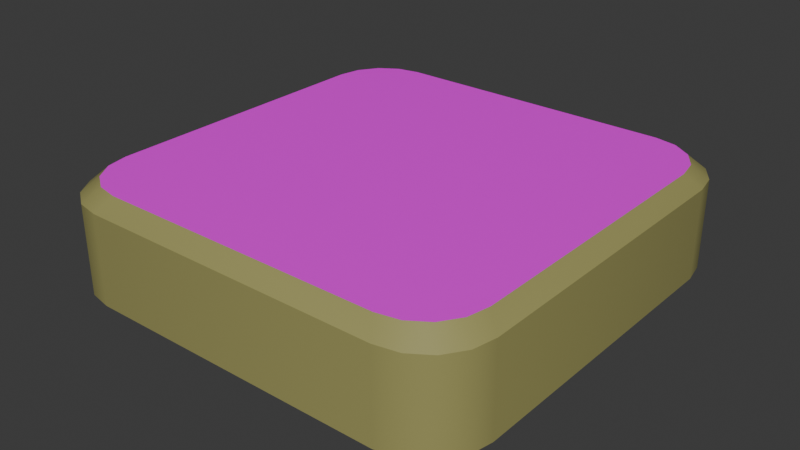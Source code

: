 # Source: ResizePlatform.blend  (saved by Blender 4.0.36; exported with 4.5.12 LTS)
import bpy
from mathutils import Matrix  # noqa: F401  (used for matrix-valued properties, if any)

bpy.ops.wm.read_factory_settings(use_empty=True)
scene = bpy.context.scene
scene.name = 'Scene'

# ---- collections
col_collection = bpy.data.collections.new('Collection'); scene.collection.children.link(col_collection)

# ---- images (referenced by path relative to the original .blend; pixels are not part of the script)
import os
ASSET_DIR = os.environ.get("B2B_ASSET_DIR", "")  # directory of the original .blend (textures are referenced by path, not embedded)
HERE = os.path.dirname(os.path.abspath(__file__))  # packed textures are extracted next to this script under _unpacked/

def load_image(name, relpath, width, height, colorspace="sRGB"):
    """Load a texture the original file referenced (path relative to the .blend, or extracted next to this script)."""
    p = next((c for c in (os.path.join(HERE, relpath), os.path.join(ASSET_DIR, relpath)) if relpath and os.path.exists(c)), "")
    if p:
        img = bpy.data.images.load(p, check_existing=True)
        img.name = name
    else:  # same state as the original file: an image datablock whose file is absent (Cycles renders it pink)
        img = bpy.data.images.new(name, width, height)
        img.source = "FILE"
        img.filepath = "//" + (relpath or name)
    img.colorspace_settings.name = colorspace
    return img
img_transparent_arrows_icon_minimize_icon_basic_application_icon_5f = load_image('transparent-arrows-icon-minimize-icon-basic-application-icon-5f', 'transparent-arrows-icon-minimize-icon-basic-application-icon-5ff6bb57550829.5036337816100053353483.png', 1024, 1024, 'sRGB')

# ---- materials (node trees are filled in below, after node groups)
mat_piatt_ber_col = bpy.data.materials.new('piatt_ber_col')
mat_piatt_ber_col.alpha_threshold = 0.0
mat_piatt_ber_col.use_transparent_shadow = False
mat_piatt_ber_col.roughness = 0.5
mat_piatt_ber_col.line_color = (0.0, 0.0, 0.0, 1.0)
mat_texture_ber = bpy.data.materials.new('texture_ber')

# ---- node groups
ng_auto_smooth = bpy.data.node_groups.new('Auto Smooth', 'GeometryNodeTree')
_s = ng_auto_smooth.interface.new_socket(name='Geometry', in_out='OUTPUT', socket_type='NodeSocketGeometry')
_s = ng_auto_smooth.interface.new_socket(name='Geometry', in_out='INPUT', socket_type='NodeSocketGeometry')
_s = ng_auto_smooth.interface.new_socket(name='Angle', in_out='INPUT', socket_type='NodeSocketFloat')
_s.subtype = 'ANGLE'
_s.min_value = 0.0
_s.max_value = 3.142
ng_auto_smooth.is_modifier = True
_N = ng_auto_smooth.nodes; _L = ng_auto_smooth.links
n0 = _N.new('NodeGroupOutput'); n0.name = 'Group Output'; n0.location = (480, -100)
n1 = _N.new('NodeGroupInput'); n1.name = 'Group Input'; n1.location = (-420, -300)
n2 = _N.new('NodeGroupInput'); n2.name = 'Group Input.001'; n2.location = (-60, -100)
n3 = _N.new('GeometryNodeSetShadeSmooth'); n3.name = 'Set Shade Smooth'; n3.location = (120, -100)
n3.domain = 'EDGE'
n4 = _N.new('GeometryNodeSetShadeSmooth'); n4.name = 'Set Shade Smooth.001'; n4.location = (300, -100)
n5 = _N.new('GeometryNodeInputMeshEdgeAngle'); n5.name = 'Edge Angle'; n5.location = (-420, -220)
n6 = _N.new('GeometryNodeInputEdgeSmooth'); n6.name = 'Is Edge Smooth'; n6.location = (-60, -160)
n7 = _N.new('GeometryNodeInputShadeSmooth'); n7.name = 'Is Face Smooth'; n7.location = (-240, -340)
n8 = _N.new('FunctionNodeBooleanMath'); n8.name = 'Boolean Math'; n8.location = (-60, -220)
n9 = _N.new('FunctionNodeCompare'); n9.name = 'Compare'; n9.location = (-240, -180)
n9.operation = 'LESS_EQUAL'
_L.new(n5.outputs[0], n9.inputs[0])
_L.new(n4.outputs[0], n0.inputs[0])
_L.new(n1.outputs[1], n9.inputs[1])
_L.new(n9.outputs[0], n8.inputs[0])
_L.new(n7.outputs[0], n8.inputs[1])
_L.new(n2.outputs[0], n3.inputs[0])
_L.new(n6.outputs[0], n3.inputs[1])
_L.new(n3.outputs[0], n4.inputs[0])
_L.new(n8.outputs[0], n3.inputs[2])
n0.is_active_output = True

# ---- material node trees
mat_piatt_ber_col.use_nodes = True; mat_piatt_ber_col.node_tree.nodes.clear()
_N = mat_piatt_ber_col.node_tree.nodes; _L = mat_piatt_ber_col.node_tree.links
n0 = _N.new('ShaderNodeOutputMaterial'); n0.name = 'Material Output'; n0.location = (300, 300)
n1 = _N.new('ShaderNodeBsdfPrincipled'); n1.name = 'Principled BSDF'; n1.location = (10, 300)
n1.inputs[0].default_value = (0.3325, 0.314, 0.1119, 1.0)
n1.inputs[3].default_value = 1.45
n1.inputs[27].default_value = (0.0, 0.0, 0.0, 1.0)
_L.new(n1.outputs[0], n0.inputs[0])
n0.is_active_output = True
mat_texture_ber.use_nodes = True; mat_texture_ber.node_tree.nodes.clear()
_N = mat_texture_ber.node_tree.nodes; _L = mat_texture_ber.node_tree.links
n0 = _N.new('ShaderNodeBsdfPrincipled'); n0.name = 'Principled BSDF'; n0.location = (10, 300)
n0.distribution = 'GGX'
n0.subsurface_method = 'RANDOM_WALK_SKIN'
n0.inputs[3].default_value = 1.45
n0.inputs[27].default_value = (0.0, 0.0, 0.0, 1.0)
n0.inputs[28].default_value = 1.0
n1 = _N.new('ShaderNodeOutputMaterial'); n1.name = 'Material Output'; n1.location = (300, 300)
n1.target = 'CYCLES'
n2 = _N.new('ShaderNodeTexImage'); n2.name = 'Image Texture'; n2.location = (-363, 238)
n2.image = img_transparent_arrows_icon_minimize_icon_basic_application_icon_5f
n3 = _N.new('ShaderNodeOutputMaterial'); n3.name = 'Material Output.001'; n3.location = (0, 0)
n3.target = 'EEVEE'
n4 = _N.new('ShaderNodeMixShader'); n4.name = 'Mix Shader'; n4.location = (0, 0)
n4.label = 'Disable Shadow'
n4.hide = True
n5 = _N.new('ShaderNodeLightPath'); n5.name = 'Light Path'; n5.location = (0, 0)
n5.hide = True
n6 = _N.new('ShaderNodeBsdfTransparent'); n6.name = 'Transparent BSDF'; n6.location = (0, 0)
n6.hide = True
_L.new(n0.outputs[0], n1.inputs[0])
_L.new(n2.outputs[0], n0.inputs[0])
_L.new(n2.outputs[1], n0.inputs[4])
_L.new(n0.outputs[0], n4.inputs[1])
_L.new(n4.outputs[0], n3.inputs[0])
_L.new(n5.outputs[1], n4.inputs[0])
_L.new(n6.outputs[0], n4.inputs[2])
n1.is_active_output = True

# ---- world
world_world = bpy.data.worlds.new('World'); scene.world = world_world
world_world.use_nodes = True; world_world.node_tree.nodes.clear()
_N = world_world.node_tree.nodes; _L = world_world.node_tree.links
n0 = _N.new('ShaderNodeOutputWorld'); n0.name = 'World Output'; n0.location = (300, 300)
n1 = _N.new('ShaderNodeBackground'); n1.name = 'Background'; n1.location = (10, 300)
n1.inputs[0].default_value = (0.05088, 0.05088, 0.05088, 1.0)
_L.new(n1.outputs[0], n0.inputs[0])
n0.is_active_output = True
world_world.color = (0.05088, 0.05088, 0.05088)
world_world.use_sun_shadow = False
world_world.sun_shadow_jitter_overblur = 0.0

# ---- meshes
me_tassello_cambia_colore = bpy.data.meshes.new('tassello_cambia_colore')
me_tassello_cambia_colore.from_pydata([(-0.8841, 0.0, 0.1837), (0.0, -0.826, 0.2434), (-0.826, 0.0, 0.2434), (0.0, 0.0, 0.2434), (0.0, -0.8841, 0.1837), (-0.8841, 0.0, 0.0), (0.0, -0.8841, 0.0), (0.8841, 0.0, 0.1837), (0.826, 0.0, 0.2434), (0.8841, 0.0, 0.0), (0.0, 0.826, 0.2434), (0.0, 0.8841, 0.1837), (0.0, 0.8841, 0.0), (-0.8841, 0.0, -0.1837), (0.0, -0.826, -0.2434), (-0.826, 0.0, -0.2434), (0.0, 0.0, -0.2434), (0.0, -0.8841, -0.1837), (0.8841, 0.0, -0.1837), (0.826, 0.0, -0.2434), (0.0, 0.826, -0.2434), (0.0, 0.8841, -0.1837), (-0.826, -0.5885, 0.2434), (-0.5885, -0.826, 0.2434), (-0.8079, -0.6794, 0.2434), (-0.7565, -0.7565, 0.2434), (-0.6794, -0.8079, 0.2434), (-0.8841, -0.63, 0.1837), (-0.63, -0.8841, 0.1837), (-0.8648, -0.7272, 0.1837), (-0.8097, -0.8097, 0.1837), (-0.7272, -0.8648, 0.1837), (-0.8841, -0.63, 0.0), (-0.63, -0.8841, 0.0), (-0.8648, -0.7272, 0.0), (-0.8097, -0.8097, 0.0), (-0.7272, -0.8648, 0.0), (0.5885, -0.826, 0.2434), (0.826, -0.5885, 0.2434), (0.6794, -0.8079, 0.2434), (0.7565, -0.7565, 0.2434), (0.8079, -0.6794, 0.2434), (0.63, -0.8841, 0.1837), (0.8841, -0.63, 0.1837), (0.7272, -0.8648, 0.1837), (0.8097, -0.8097, 0.1837), (0.8648, -0.7272, 0.1837), (0.63, -0.8841, 0.0), (0.8841, -0.63, 0.0), (0.7272, -0.8648, 0.0), (0.8097, -0.8097, 0.0), (0.8648, -0.7272, 0.0), (-0.5885, 0.826, 0.2434), (-0.826, 0.5885, 0.2434), (-0.6794, 0.8079, 0.2434), (-0.7565, 0.7565, 0.2434), (-0.8079, 0.6794, 0.2434), (-0.63, 0.8841, 0.1837), (-0.8841, 0.63, 0.1837), (-0.7272, 0.8648, 0.1837), (-0.8097, 0.8097, 0.1837), (-0.8648, 0.7272, 0.1837), (-0.63, 0.8841, 0.0), (-0.8841, 0.63, 0.0), (-0.7272, 0.8648, 0.0), (-0.8097, 0.8097, 0.0), (-0.8648, 0.7272, 0.0), (0.826, 0.5885, 0.2434), (0.5885, 0.826, 0.2434), (0.8079, 0.6794, 0.2434), (0.7565, 0.7565, 0.2434), (0.6794, 0.8079, 0.2434), (0.8841, 0.63, 0.1837), (0.63, 0.8841, 0.1837), (0.8648, 0.7272, 0.1837), (0.8097, 0.8097, 0.1837), (0.7272, 0.8648, 0.1837), (0.8841, 0.63, 0.0), (0.63, 0.8841, 0.0), (0.8648, 0.7272, 0.0), (0.8097, 0.8097, 0.0), (0.7272, 0.8648, 0.0), (-0.5885, -0.826, -0.2434), (-0.826, -0.5885, -0.2434), (-0.6794, -0.8079, -0.2434), (-0.7565, -0.7565, -0.2434), (-0.8079, -0.6794, -0.2434), (-0.63, -0.8841, -0.1837), (-0.8841, -0.63, -0.1837), (-0.7272, -0.8648, -0.1837), (-0.8097, -0.8097, -0.1837), (-0.8648, -0.7272, -0.1837), (0.826, -0.5885, -0.2434), (0.5885, -0.826, -0.2434), (0.8079, -0.6794, -0.2434), (0.7565, -0.7565, -0.2434), (0.6794, -0.8079, -0.2434), (0.8841, -0.63, -0.1837), (0.63, -0.8841, -0.1837), (0.8648, -0.7272, -0.1837), (0.8097, -0.8097, -0.1837), (0.7272, -0.8648, -0.1837), (-0.826, 0.5885, -0.2434), (-0.5885, 0.826, -0.2434), (-0.8079, 0.6794, -0.2434), (-0.7565, 0.7565, -0.2434), (-0.6794, 0.8079, -0.2434), (-0.8841, 0.63, -0.1837), (-0.63, 0.8841, -0.1837), (-0.8648, 0.7272, -0.1837), (-0.8097, 0.8097, -0.1837), (-0.7272, 0.8648, -0.1837), (0.5885, 0.826, -0.2434), (0.826, 0.5885, -0.2434), (0.6794, 0.8079, -0.2434), (0.7565, 0.7565, -0.2434), (0.8079, 0.6794, -0.2434), (0.63, 0.8841, -0.1837), (0.8841, 0.63, -0.1837), (0.7272, 0.8648, -0.1837), (0.8097, 0.8097, -0.1837), (0.8648, 0.7272, -0.1837), (0.0, -0.826, 0.2437), (-0.826, 0.0, 0.2437), (0.0, 0.0, 0.2437), (0.826, 0.0, 0.2437), (0.0, 0.826, 0.2437), (-0.826, -0.5885, 0.2437), (-0.5885, -0.826, 0.2437), (-0.8079, -0.6794, 0.2437), (-0.7565, -0.7565, 0.2437), (-0.6794, -0.8079, 0.2437), (0.5885, -0.826, 0.2437), (0.826, -0.5885, 0.2437), (0.6794, -0.8079, 0.2437), (0.7565, -0.7565, 0.2437), (0.8079, -0.6794, 0.2437), (-0.5885, 0.826, 0.2437), (-0.826, 0.5885, 0.2437), (-0.6794, 0.8079, 0.2437), (-0.7565, 0.7565, 0.2437), (-0.8079, 0.6794, 0.2437), (0.826, 0.5885, 0.2437), (0.5885, 0.826, 0.2437), (0.8079, 0.6794, 0.2437), (0.7565, 0.7565, 0.2437), (0.6794, 0.8079, 0.2437)], [], [(4, 28, 33, 6), (0, 27, 22, 2), (28, 4, 1, 23), (17, 6, 33, 87), (27, 0, 5, 32), (4, 6, 47, 42), (7, 8, 38, 43), (42, 37, 1, 4), (17, 98, 47, 6), (43, 48, 9, 7), (11, 12, 62, 57), (0, 2, 53, 58), (57, 52, 10, 11), (21, 108, 62, 12), (58, 63, 5, 0), (11, 73, 78, 12), (7, 72, 67, 8), (73, 11, 10, 68), (21, 12, 78, 117), (72, 7, 9, 77), (16, 19, 92, 94, 95, 96, 93, 14), (13, 15, 83, 88), (87, 82, 14, 17), (3, 1, 37, 39, 40, 41, 38, 8), (88, 32, 5, 13), (16, 15, 102, 104, 105, 106, 103, 20), (18, 97, 92, 19), (98, 17, 14, 93), (3, 10, 52, 54, 55, 56, 53, 2), (97, 18, 9, 48), (16, 20, 112, 114, 115, 116, 113, 19), (13, 107, 102, 15), (108, 21, 20, 103), (3, 8, 67, 69, 70, 71, 68, 10), (107, 13, 5, 63), (18, 19, 113, 118), (117, 112, 20, 21), (16, 14, 82, 84, 85, 86, 83, 15), (118, 77, 9, 18), (22, 27, 29, 24), (24, 29, 30, 25), (25, 30, 31, 26), (26, 31, 28, 23), (33, 28, 31, 36), (36, 31, 30, 35), (35, 30, 29, 34), (34, 29, 27, 32), (37, 42, 44, 39), (39, 44, 45, 40), (40, 45, 46, 41), (41, 46, 43, 38), (48, 43, 46, 51), (51, 46, 45, 50), (50, 45, 44, 49), (49, 44, 42, 47), (52, 57, 59, 54), (54, 59, 60, 55), (55, 60, 61, 56), (56, 61, 58, 53), (63, 58, 61, 66), (66, 61, 60, 65), (65, 60, 59, 64), (64, 59, 57, 62), (67, 72, 74, 69), (69, 74, 75, 70), (70, 75, 76, 71), (71, 76, 73, 68), (78, 73, 76, 81), (81, 76, 75, 80), (80, 75, 74, 79), (79, 74, 72, 77), (82, 87, 89, 84), (84, 89, 90, 85), (85, 90, 91, 86), (86, 91, 88, 83), (32, 88, 91, 34), (34, 91, 90, 35), (35, 90, 89, 36), (36, 89, 87, 33), (92, 97, 99, 94), (94, 99, 100, 95), (95, 100, 101, 96), (96, 101, 98, 93), (47, 98, 101, 49), (49, 101, 100, 50), (50, 100, 99, 51), (51, 99, 97, 48), (102, 107, 109, 104), (104, 109, 110, 105), (105, 110, 111, 106), (106, 111, 108, 103), (62, 108, 111, 64), (64, 111, 110, 65), (65, 110, 109, 66), (66, 109, 107, 63), (112, 117, 119, 114), (114, 119, 120, 115), (115, 120, 121, 116), (116, 121, 118, 113), (77, 118, 121, 79), (79, 121, 120, 80), (80, 120, 119, 81), (81, 119, 117, 78), (3, 2, 22, 24, 25, 26, 23, 1), (124, 122, 132, 134, 135, 136, 133, 125), (124, 126, 137, 139, 140, 141, 138, 123), (124, 125, 142, 144, 145, 146, 143, 126), (124, 123, 127, 129, 130, 131, 128, 122)])
me_tassello_cambia_colore.polygons.foreach_set('use_smooth', [True] * 108)
me_tassello_cambia_colore.polygons.foreach_set('material_index', [0, 0, 0, 0, 0, 0, 0, 0, 0, 0, 0, 0, 0, 0, 0, 0, 0, 0, 0, 0, 0, 0, 0, 0, 0, 0, 0, 0, 0, 0, 0, 0, 0, 0, 0, 0, 0, 0, 0, 0, 0, 0, 0, 0, 0, 0, 0, 0, 0, 0, 0, 0, 0, 0, 0, 0, 0, 0, 0, 0, 0, 0, 0, 0, 0, 0, 0, 0, 0, 0, 0, 0, 0, 0, 0, 0, 0, 0, 0, 0, 0, 0, 0, 0, 0, 0, 0, 0, 0, 0, 0, 0, 0, 0, 0, 0, 0, 0, 0, 0, 0, 0, 0, 0, 1, 1, 1, 1])
_uv = me_tassello_cambia_colore.uv_layers.new(name='UVMap')
_uv.uv.foreach_set('vector', [0.7666, 0.7355, 0.8335, 0.7355, 0.8335, 0.7355, 0.7666, 0.7355, 0.8605, 0.6416, 0.8605, 0.7085, 0.8605, 0.7085, 0.8605, 0.6416, 0.8335, 0.7355, 0.7666, 0.7355, 0.7666, 0.7355, 0.8335, 0.7355, 0.7666, 0.7355, 0.7666, 0.7355, 0.8335, 0.7355, 0.8335, 0.7355, 0.8605, 0.7085, 0.8605, 0.6416, 0.8605, 0.6416, 0.8605, 0.7085, 0.7666, 0.7355, 0.7666, 0.7355, 0.8335, 0.7355, 0.8335, 0.7355, 0.8605, 0.6416, 0.8605, 0.6416, 0.8605, 0.7085, 0.8605, 0.7085, 0.8335, 0.7355, 0.8335, 0.7355, 0.7666, 0.7355, 0.7666, 0.7355, 0.7666, 0.7355, 0.8335, 0.7355, 0.8335, 0.7355, 0.7666, 0.7355, 0.8605, 0.7085, 0.8605, 0.7085, 0.8605, 0.6416, 0.8605, 0.6416, 0.7666, 0.7355, 0.7666, 0.7355, 0.8335, 0.7355, 0.8335, 0.7355, 0.8605, 0.6416, 0.8605, 0.6416, 0.8605, 0.7085, 0.8605, 0.7085, 0.8335, 0.7355, 0.8335, 0.7355, 0.7666, 0.7355, 0.7666, 0.7355, 0.7666, 0.7355, 0.8335, 0.7355, 0.8335, 0.7355, 0.7666, 0.7355, 0.8605, 0.7085, 0.8605, 0.7085, 0.8605, 0.6416, 0.8605, 0.6416, 0.7666, 0.7355, 0.8335, 0.7355, 0.8335, 0.7355, 0.7666, 0.7355, 0.8605, 0.6416, 0.8605, 0.7085, 0.8605, 0.7085, 0.8605, 0.6416, 0.8335, 0.7355, 0.7666, 0.7355, 0.7666, 0.7355, 0.8335, 0.7355, 0.7666, 0.7355, 0.7666, 0.7355, 0.8335, 0.7355, 0.8335, 0.7355, 0.8605, 0.7085, 0.8605, 0.6416, 0.8605, 0.6416, 0.8605, 0.7085, 0.7666, 0.6416, 0.8605, 0.6416, 0.8605, 0.7085, 0.8598, 0.7194, 0.8579, 0.7329, 0.8444, 0.7348, 0.8335, 0.7355, 0.7666, 0.7355, 0.8605, 0.6416, 0.8605, 0.6416, 0.8605, 0.7085, 0.8605, 0.7085, 0.8335, 0.7355, 0.8335, 0.7355, 0.7666, 0.7355, 0.7666, 0.7355, 0.5, 0.5, 0.0001, 0.5, 0.0001, 0.1438, 0.01104, 0.08882, 0.04219, 0.04219, 0.08882, 0.01104, 0.1438, 0.0001, 0.5, 0.0001, 0.8605, 0.7085, 0.8605, 0.7085, 0.8605, 0.6416, 0.8605, 0.6416, 0.7666, 0.6416, 0.8605, 0.6416, 0.8605, 0.7085, 0.8598, 0.7194, 0.8579, 0.7329, 0.8444, 0.7348, 0.8335, 0.7355, 0.7666, 0.7355, 0.8605, 0.6416, 0.8605, 0.7085, 0.8605, 0.7085, 0.8605, 0.6416, 0.8335, 0.7355, 0.7666, 0.7355, 0.7666, 0.7355, 0.8335, 0.7355, 0.5, 0.5, 0.9999, 0.5, 0.9999, 0.8562, 0.989, 0.9112, 0.9578, 0.9578, 0.9112, 0.989, 0.8562, 0.9999, 0.5, 0.9999, 0.8605, 0.7085, 0.8605, 0.6416, 0.8605, 0.6416, 0.8605, 0.7085, 0.7666, 0.6416, 0.7666, 0.7355, 0.8335, 0.7355, 0.8444, 0.7348, 0.8579, 0.7329, 0.8598, 0.7194, 0.8605, 0.7085, 0.8605, 0.6416, 0.8605, 0.6416, 0.8605, 0.7085, 0.8605, 0.7085, 0.8605, 0.6416, 0.8335, 0.7355, 0.7666, 0.7355, 0.7666, 0.7355, 0.8335, 0.7355, 0.5, 0.5, 0.5, 0.0001, 0.8562, 9.999e-05, 0.9112, 0.01104, 0.9578, 0.04219, 0.989, 0.08882, 0.9999, 0.1438, 0.9999, 0.5, 0.8605, 0.7085, 0.8605, 0.6416, 0.8605, 0.6416, 0.8605, 0.7085, 0.8605, 0.6416, 0.8605, 0.6416, 0.8605, 0.7085, 0.8605, 0.7085, 0.8335, 0.7355, 0.8335, 0.7355, 0.7666, 0.7355, 0.7666, 0.7355, 0.7666, 0.6416, 0.7666, 0.7355, 0.8335, 0.7355, 0.8444, 0.7348, 0.8579, 0.7329, 0.8598, 0.7194, 0.8605, 0.7085, 0.8605, 0.6416, 0.8605, 0.7085, 0.8605, 0.7085, 0.8605, 0.6416, 0.8605, 0.6416, 0.8605, 0.7085, 0.8605, 0.7085, 0.8605, 0.7193, 0.8598, 0.7194, 0.8598, 0.7194, 0.8605, 0.7193, 0.8605, 0.7355, 0.8579, 0.7329, 0.8579, 0.7329, 0.8605, 0.7355, 0.8443, 0.7355, 0.8444, 0.7348, 0.8444, 0.7348, 0.8443, 0.7355, 0.8335, 0.7355, 0.8335, 0.7355, 0.8335, 0.7355, 0.8335, 0.7355, 0.8443, 0.7355, 0.8438, 0.7355, 0.8438, 0.7355, 0.8443, 0.7355, 0.8605, 0.7355, 0.8605, 0.7355, 0.8605, 0.7355, 0.8605, 0.7355, 0.8605, 0.7193, 0.8605, 0.7188, 0.8605, 0.7188, 0.8605, 0.7193, 0.8605, 0.7085, 0.8605, 0.7085, 0.8335, 0.7355, 0.8335, 0.7355, 0.8443, 0.7355, 0.8444, 0.7348, 0.8444, 0.7348, 0.8443, 0.7355, 0.8605, 0.7355, 0.8579, 0.7329, 0.8579, 0.7329, 0.8605, 0.7355, 0.8605, 0.7193, 0.8598, 0.7194, 0.8598, 0.7194, 0.8605, 0.7193, 0.8605, 0.7085, 0.8605, 0.7085, 0.8605, 0.7085, 0.8605, 0.7085, 0.8605, 0.7193, 0.8605, 0.7188, 0.8605, 0.7188, 0.8605, 0.7193, 0.8605, 0.7355, 0.8605, 0.7355, 0.8605, 0.7355, 0.8605, 0.7355, 0.8443, 0.7355, 0.8438, 0.7355, 0.8438, 0.7355, 0.8443, 0.7355, 0.8335, 0.7355, 0.8335, 0.7355, 0.8335, 0.7355, 0.8335, 0.7355, 0.8443, 0.7355, 0.8444, 0.7348, 0.8444, 0.7348, 0.8443, 0.7355, 0.8605, 0.7355, 0.8579, 0.7329, 0.8579, 0.7329, 0.8605, 0.7355, 0.8605, 0.7193, 0.8598, 0.7194, 0.8598, 0.7194, 0.8605, 0.7193, 0.8605, 0.7085, 0.8605, 0.7085, 0.8605, 0.7085, 0.8605, 0.7085, 0.8605, 0.7193, 0.8605, 0.7188, 0.8605, 0.7188, 0.8605, 0.7193, 0.8605, 0.7355, 0.8605, 0.7355, 0.8605, 0.7355, 0.8605, 0.7355, 0.8443, 0.7355, 0.8438, 0.7355, 0.8438, 0.7355, 0.8443, 0.7355, 0.8335, 0.7355, 0.8335, 0.7355, 0.8605, 0.7085, 0.8605, 0.7085, 0.8605, 0.7193, 0.8598, 0.7194, 0.8598, 0.7194, 0.8605, 0.7193, 0.8605, 0.7355, 0.8579, 0.7329, 0.8579, 0.7329, 0.8605, 0.7355, 0.8443, 0.7355, 0.8444, 0.7348, 0.8444, 0.7348, 0.8443, 0.7355, 0.8335, 0.7355, 0.8335, 0.7355, 0.8335, 0.7355, 0.8335, 0.7355, 0.8443, 0.7355, 0.8438, 0.7355, 0.8438, 0.7355, 0.8443, 0.7355, 0.8605, 0.7355, 0.8605, 0.7355, 0.8605, 0.7355, 0.8605, 0.7355, 0.8605, 0.7193, 0.8605, 0.7188, 0.8605, 0.7188, 0.8605, 0.7193, 0.8605, 0.7085, 0.8605, 0.7085, 0.8335, 0.7355, 0.8335, 0.7355, 0.8443, 0.7355, 0.8444, 0.7348, 0.8444, 0.7348, 0.8443, 0.7355, 0.8605, 0.7355, 0.8579, 0.7329, 0.8579, 0.7329, 0.8605, 0.7355, 0.8605, 0.7193, 0.8598, 0.7194, 0.8598, 0.7194, 0.8605, 0.7193, 0.8605, 0.7085, 0.8605, 0.7085, 0.8605, 0.7085, 0.8605, 0.7085, 0.8605, 0.7193, 0.8605, 0.7188, 0.8605, 0.7188, 0.8605, 0.7193, 0.8605, 0.7355, 0.8605, 0.7355, 0.8605, 0.7355, 0.8605, 0.7355, 0.8443, 0.7355, 0.8438, 0.7355, 0.8438, 0.7355, 0.8443, 0.7355, 0.8335, 0.7355, 0.8335, 0.7355, 0.8605, 0.7085, 0.8605, 0.7085, 0.8605, 0.7193, 0.8598, 0.7194, 0.8598, 0.7194, 0.8605, 0.7193, 0.8605, 0.7355, 0.8579, 0.7329, 0.8579, 0.7329, 0.8605, 0.7355, 0.8443, 0.7355, 0.8444, 0.7348, 0.8444, 0.7348, 0.8443, 0.7355, 0.8335, 0.7355, 0.8335, 0.7355, 0.8335, 0.7355, 0.8335, 0.7355, 0.8443, 0.7355, 0.8438, 0.7355, 0.8438, 0.7355, 0.8443, 0.7355, 0.8605, 0.7355, 0.8605, 0.7355, 0.8605, 0.7355, 0.8605, 0.7355, 0.8605, 0.7193, 0.8605, 0.7188, 0.8605, 0.7188, 0.8605, 0.7193, 0.8605, 0.7085, 0.8605, 0.7085, 0.8605, 0.7085, 0.8605, 0.7085, 0.8605, 0.7193, 0.8598, 0.7194, 0.8598, 0.7194, 0.8605, 0.7193, 0.8605, 0.7355, 0.8579, 0.7329, 0.8579, 0.7329, 0.8605, 0.7355, 0.8443, 0.7355, 0.8444, 0.7348, 0.8444, 0.7348, 0.8443, 0.7355, 0.8335, 0.7355, 0.8335, 0.7355, 0.8335, 0.7355, 0.8335, 0.7355, 0.8443, 0.7355, 0.8438, 0.7355, 0.8438, 0.7355, 0.8443, 0.7355, 0.8605, 0.7355, 0.8605, 0.7355, 0.8605, 0.7355, 0.8605, 0.7355, 0.8605, 0.7193, 0.8605, 0.7188, 0.8605, 0.7188, 0.8605, 0.7193, 0.8605, 0.7085, 0.8605, 0.7085, 0.8335, 0.7355, 0.8335, 0.7355, 0.8443, 0.7355, 0.8444, 0.7348, 0.8444, 0.7348, 0.8443, 0.7355, 0.8605, 0.7355, 0.8579, 0.7329, 0.8579, 0.7329, 0.8605, 0.7355, 0.8605, 0.7193, 0.8598, 0.7194, 0.8598, 0.7194, 0.8605, 0.7193, 0.8605, 0.7085, 0.8605, 0.7085, 0.8605, 0.7085, 0.8605, 0.7085, 0.8605, 0.7193, 0.8605, 0.7188, 0.8605, 0.7188, 0.8605, 0.7193, 0.8605, 0.7355, 0.8605, 0.7355, 0.8605, 0.7355, 0.8605, 0.7355, 0.8443, 0.7355, 0.8438, 0.7355, 0.8438, 0.7355, 0.8443, 0.7355, 0.8335, 0.7355, 0.8335, 0.7355, 0.5, 0.5, 0.5, 0.9999, 0.1438, 0.9999, 0.08882, 0.989, 0.04219, 0.9578, 0.01104, 0.9112, 0.0001, 0.8562, 0.0001, 0.5, 0.5, 0.5, 0.0001, 0.5, 0.0001, 0.1438, 0.01104, 0.08882, 0.04219, 0.04219, 0.08882, 0.01104, 0.1438, 0.0001, 0.5, 0.0001, 0.5, 0.5, 0.9999, 0.5, 0.9999, 0.8562, 0.989, 0.9112, 0.9578, 0.9578, 0.9112, 0.989, 0.8562, 0.9999, 0.5, 0.9999, 0.5, 0.5, 0.5, 0.0001, 0.8562, 9.999e-05, 0.9112, 0.01104, 0.9578, 0.04219, 0.989, 0.08882, 0.9999, 0.1438, 0.9999, 0.5, 0.5, 0.5, 0.5, 0.9999, 0.1438, 0.9999, 0.08882, 0.989, 0.04219, 0.9578, 0.01104, 0.9112, 0.0001, 0.8562, 0.0001, 0.5])
me_tassello_cambia_colore.materials.append(mat_piatt_ber_col)
me_tassello_cambia_colore.materials.append(mat_texture_ber)
me_tassello_cambia_colore.use_mirror_vertex_groups = False
me_tassello_cambia_colore.update()

# ---- objects
ob_tassello_colorato = bpy.data.objects.new('tassello_colorato', me_tassello_cambia_colore)

# ---- transforms, parenting, visibility, modifiers, constraints
ob_tassello_colorato.location = (0.0, 0.0, 0.0)
ob_tassello_colorato.lock_rotations_4d = False
ob_tassello_colorato.empty_display_type = 'ARROWS'
ob_tassello_colorato.lineart.crease_threshold = 0.0
_vg = ob_tassello_colorato.vertex_groups.new(name='bevel')
_vg = ob_tassello_colorato.vertex_groups.new(name='bevel2')
_m = ob_tassello_colorato.modifiers.new('Auto Smooth', 'NODES')
_m.node_group = ng_auto_smooth
_gi = [s.identifier for s in ng_auto_smooth.interface.items_tree if s.item_type == 'SOCKET' and s.in_out == 'INPUT']
_m[_gi[1]] = 0.5236  # Angle

# ---- collection membership
col_collection.objects.link(ob_tassello_colorato)

# ---- scene / render settings (as saved in the file)
scene.frame_start = 1; scene.frame_end = 250; scene.frame_set(1)
scene.render.engine = 'BLENDER_EEVEE_NEXT'
scene.cycles.sampling_pattern = 'TABULATED_SOBOL'
bpy.context.view_layer.update()

# ---- added for rendering (the .blend has no active camera and no usable light): camera, sun
cam_auto = bpy.data.cameras.new('AutoCamera')
cam_auto.lens = 50.0
cam_auto.sensor_width = 36.0
cam_auto.clip_end = 1000.0
ob_auto_camera = bpy.data.objects.new('AutoCamera', cam_auto)
scene.collection.objects.link(ob_auto_camera)
ob_auto_camera.location = (2.35724, -2.82869, 1.88589)
ob_auto_camera.rotation_euler = (1.09748, -7.21219e-08, 0.694738)
scene.camera = ob_auto_camera
light_auto_sun = bpy.data.lights.new('AutoSun', 'SUN')
light_auto_sun.energy = 3.0
light_auto_sun.angle = 0.0523599
ob_auto_sun = bpy.data.objects.new('AutoSun', light_auto_sun)
scene.collection.objects.link(ob_auto_sun)
ob_auto_sun.rotation_euler = (0.872665, 0.174533, 0.523599)
bpy.context.view_layer.update()
